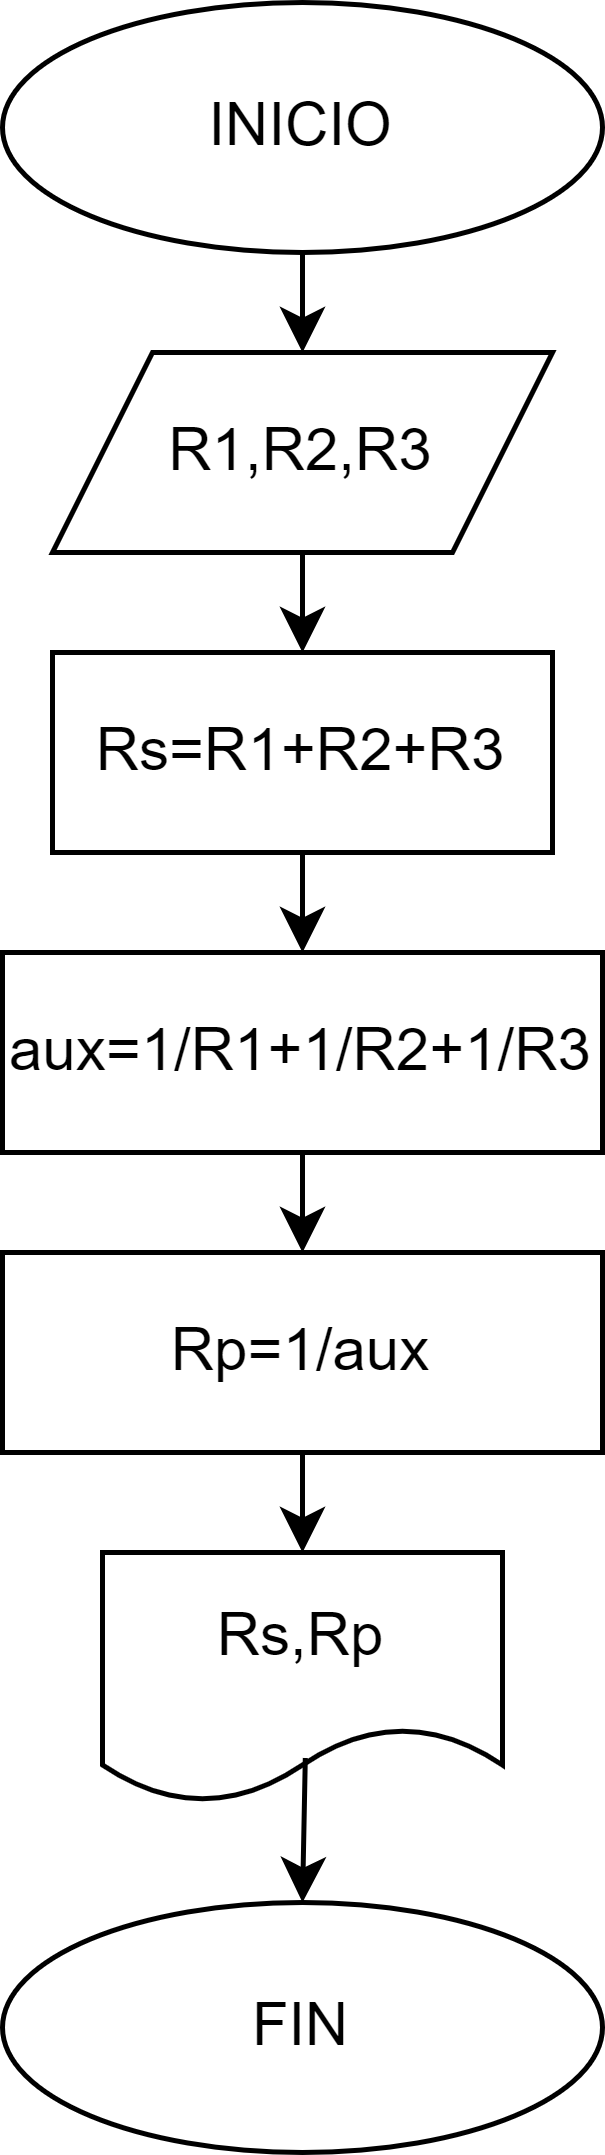

The diagram above was exported from draw.io. Its source (the exported page's mxGraphModel, read from the mxfile embedded in the PNG):
<mxGraphModel dx="493" dy="289" grid="1" gridSize="10" guides="1" tooltips="1" connect="1" arrows="1" fold="1" page="1" pageScale="1" pageWidth="827" pageHeight="1169" math="0" shadow="0">
  <root>
    <mxCell id="WIyWlLk6GJQsqaUBKTNV-0" />
    <mxCell id="WIyWlLk6GJQsqaUBKTNV-1" parent="WIyWlLk6GJQsqaUBKTNV-0" />
    <mxCell id="EULaTHG27PZmIljX3Jic-10" style="edgeStyle=orthogonalEdgeStyle;rounded=0;orthogonalLoop=1;jettySize=auto;html=1;exitX=0.5;exitY=1;exitDx=0;exitDy=0;entryX=0.5;entryY=0;entryDx=0;entryDy=0;" parent="WIyWlLk6GJQsqaUBKTNV-1" source="EULaTHG27PZmIljX3Jic-0" target="EULaTHG27PZmIljX3Jic-3" edge="1">
      <mxGeometry relative="1" as="geometry">
        <mxPoint x="340" y="150" as="targetPoint" />
      </mxGeometry>
    </mxCell>
    <mxCell id="EULaTHG27PZmIljX3Jic-0" value="INICIO" style="ellipse;whiteSpace=wrap;html=1;" parent="WIyWlLk6GJQsqaUBKTNV-1" vertex="1">
      <mxGeometry x="280" y="80" width="120" height="50" as="geometry" />
    </mxCell>
    <mxCell id="EULaTHG27PZmIljX3Jic-1" value="FIN" style="ellipse;whiteSpace=wrap;html=1;" parent="WIyWlLk6GJQsqaUBKTNV-1" vertex="1">
      <mxGeometry x="280" y="460" width="120" height="50" as="geometry" />
    </mxCell>
    <mxCell id="FiR9LNstcRynLbGD8NfN-2" style="edgeStyle=orthogonalEdgeStyle;rounded=0;orthogonalLoop=1;jettySize=auto;html=1;exitX=0.5;exitY=1;exitDx=0;exitDy=0;entryX=0.5;entryY=0;entryDx=0;entryDy=0;" edge="1" parent="WIyWlLk6GJQsqaUBKTNV-1" source="EULaTHG27PZmIljX3Jic-3" target="FiR9LNstcRynLbGD8NfN-0">
      <mxGeometry relative="1" as="geometry" />
    </mxCell>
    <mxCell id="EULaTHG27PZmIljX3Jic-3" value="R1,R2,R3" style="shape=parallelogram;perimeter=parallelogramPerimeter;whiteSpace=wrap;html=1;fixedSize=1;" parent="WIyWlLk6GJQsqaUBKTNV-1" vertex="1">
      <mxGeometry x="290" y="150" width="100" height="40" as="geometry" />
    </mxCell>
    <mxCell id="EULaTHG27PZmIljX3Jic-5" value="Rs,Rp" style="shape=document;whiteSpace=wrap;html=1;boundedLbl=1;" parent="WIyWlLk6GJQsqaUBKTNV-1" vertex="1">
      <mxGeometry x="300" y="390" width="80" height="50" as="geometry" />
    </mxCell>
    <mxCell id="EULaTHG27PZmIljX3Jic-16" style="edgeStyle=orthogonalEdgeStyle;rounded=0;orthogonalLoop=1;jettySize=auto;html=1;exitX=0.507;exitY=0.822;exitDx=0;exitDy=0;entryX=0.5;entryY=0;entryDx=0;entryDy=0;exitPerimeter=0;" parent="WIyWlLk6GJQsqaUBKTNV-1" source="EULaTHG27PZmIljX3Jic-5" target="EULaTHG27PZmIljX3Jic-1" edge="1">
      <mxGeometry relative="1" as="geometry">
        <mxPoint x="340" y="480" as="sourcePoint" />
      </mxGeometry>
    </mxCell>
    <mxCell id="FiR9LNstcRynLbGD8NfN-4" style="edgeStyle=orthogonalEdgeStyle;rounded=0;orthogonalLoop=1;jettySize=auto;html=1;exitX=0.5;exitY=1;exitDx=0;exitDy=0;entryX=0.5;entryY=0;entryDx=0;entryDy=0;" edge="1" parent="WIyWlLk6GJQsqaUBKTNV-1" source="FiR9LNstcRynLbGD8NfN-0" target="FiR9LNstcRynLbGD8NfN-3">
      <mxGeometry relative="1" as="geometry" />
    </mxCell>
    <mxCell id="FiR9LNstcRynLbGD8NfN-0" value="Rs=R1+R2+R3" style="rounded=0;whiteSpace=wrap;html=1;" vertex="1" parent="WIyWlLk6GJQsqaUBKTNV-1">
      <mxGeometry x="290" y="210" width="100" height="40" as="geometry" />
    </mxCell>
    <mxCell id="FiR9LNstcRynLbGD8NfN-6" style="edgeStyle=orthogonalEdgeStyle;rounded=0;orthogonalLoop=1;jettySize=auto;html=1;exitX=0.5;exitY=1;exitDx=0;exitDy=0;entryX=0.5;entryY=0;entryDx=0;entryDy=0;" edge="1" parent="WIyWlLk6GJQsqaUBKTNV-1" source="FiR9LNstcRynLbGD8NfN-3" target="FiR9LNstcRynLbGD8NfN-5">
      <mxGeometry relative="1" as="geometry" />
    </mxCell>
    <mxCell id="FiR9LNstcRynLbGD8NfN-3" value="aux=1/R1+1/R2+1/R3" style="rounded=0;whiteSpace=wrap;html=1;" vertex="1" parent="WIyWlLk6GJQsqaUBKTNV-1">
      <mxGeometry x="280" y="270" width="120" height="40" as="geometry" />
    </mxCell>
    <mxCell id="FiR9LNstcRynLbGD8NfN-7" style="edgeStyle=orthogonalEdgeStyle;rounded=0;orthogonalLoop=1;jettySize=auto;html=1;exitX=0.5;exitY=1;exitDx=0;exitDy=0;entryX=0.5;entryY=0;entryDx=0;entryDy=0;" edge="1" parent="WIyWlLk6GJQsqaUBKTNV-1" source="FiR9LNstcRynLbGD8NfN-5" target="EULaTHG27PZmIljX3Jic-5">
      <mxGeometry relative="1" as="geometry" />
    </mxCell>
    <mxCell id="FiR9LNstcRynLbGD8NfN-5" value="Rp=1/aux" style="rounded=0;whiteSpace=wrap;html=1;" vertex="1" parent="WIyWlLk6GJQsqaUBKTNV-1">
      <mxGeometry x="280" y="330" width="120" height="40" as="geometry" />
    </mxCell>
  </root>
</mxGraphModel>